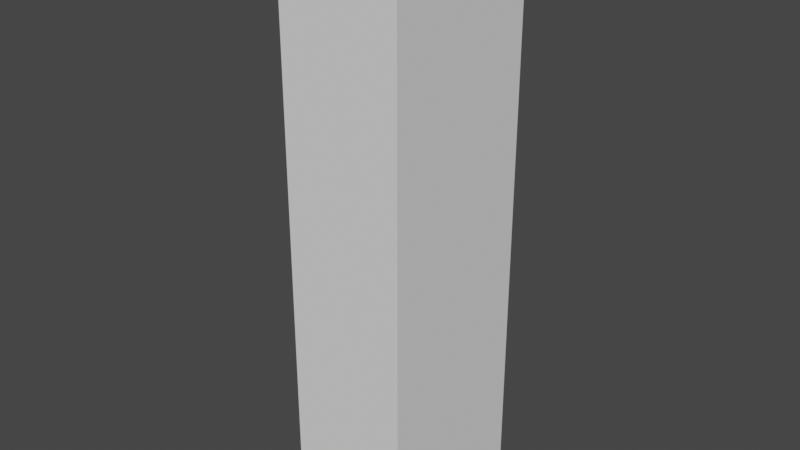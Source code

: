 # Source: ButtonPanel1.blend  (saved by Blender 3.3.6; exported with 4.5.12 LTS)
import bpy
from mathutils import Matrix  # noqa: F401  (used for matrix-valued properties, if any)

bpy.ops.wm.read_factory_settings(use_empty=True)
scene = bpy.context.scene
scene.name = 'Scene'

# ---- collections
col_collection = bpy.data.collections.new('Collection'); scene.collection.children.link(col_collection)

# ---- world
world_world = bpy.data.worlds.new('World'); scene.world = world_world
world_world.use_nodes = True; world_world.node_tree.nodes.clear()
_N = world_world.node_tree.nodes; _L = world_world.node_tree.links
n0 = _N.new('ShaderNodeOutputWorld'); n0.name = 'World Output'; n0.location = (300, 300)
n1 = _N.new('ShaderNodeBackground'); n1.name = 'Background'; n1.location = (10, 300)
n1.inputs[0].default_value = (0.05088, 0.05088, 0.05088, 1.0)
_L.new(n1.outputs[0], n0.inputs[0])
n0.is_active_output = True
world_world.color = (0.05088, 0.05088, 0.05088)
world_world.use_sun_shadow = False
world_world.sun_shadow_jitter_overblur = 0.0

# ---- meshes
me_cube_006 = bpy.data.meshes.new('Cube.006')
me_cube_006.from_pydata([(-0.5369, -0.322, -0.8636), (-0.4659, -0.251, 0.7103), (-0.3837, 0.9, 0.06945), (0.5834, -0.3135, -0.8636), (0.5124, -0.2425, 0.7103), (0.4281, 0.9, 0.06945), (-0.4237, 0.9, -0.8097), (0.4752, 0.9, -0.8097), (-0.4283, 1.014, 0.637), (-0.4283, 1.014, 0.1598), (0.4682, 1.014, 0.1598), (0.4682, 1.014, 0.637), (-0.4719, 0.8248, 0.7103), (0.5064, 0.8332, 0.7103), (-0.4283, 0.9, 0.637), (0.4682, 0.9, 0.637), (-0.5369, -0.322, 0.6822), (-0.5429, 0.8958, 0.6822), (0.5773, 0.9042, 0.6822), (0.5834, -0.3135, 0.6822), (0.5773, 0.9042, -0.8636), (-0.5429, 0.8958, -0.8636), (0.4682, 0.9, 0.1598), (-0.4283, 0.9, 0.1598), (0.4875, 1.013, -0.8097), (-0.4524, 1.013, -0.8097), (0.4281, 1.013, 0.06945), (-0.3837, 1.013, 0.06945)], [], [(0, 16, 17, 21), (15, 22, 10, 11), (20, 18, 19, 3), (3, 19, 16, 0), (21, 20, 3, 0), (13, 12, 1, 4), (14, 23, 21, 17), (7, 6, 25, 24), (22, 15, 18, 20), (9, 8, 11, 10), (22, 23, 9, 10), (14, 15, 11, 8), (23, 14, 8, 9), (18, 15, 14, 17), (1, 12, 17, 16), (12, 13, 18, 17), (13, 4, 19, 18), (4, 1, 16, 19), (6, 7, 20, 21), (5, 2, 23, 22), (2, 6, 21, 23), (7, 5, 22, 20), (27, 26, 24, 25), (5, 7, 24, 26), (2, 5, 26, 27), (6, 2, 27, 25)])
_uv = me_cube_006.uv_layers.new(name='UVMap')
_uv.uv.foreach_set('vector', [0.375, 0.0, 0.625, 0.0, 0.625, 0.25, 0.375, 0.25, 0.5598, 0.4348, 0.4402, 0.4348, 0.4402, 0.4348, 0.5598, 0.4348, 0.375, 0.5, 0.625, 0.5, 0.625, 0.75, 0.375, 0.75, 0.375, 0.75, 0.625, 0.75, 0.625, 1.0, 0.375, 1.0, 0.125, 0.5, 0.375, 0.5, 0.375, 0.75, 0.125, 0.75, 0.6372, 0.5099, 0.8628, 0.5099, 0.8628, 0.7401, 0.6372, 0.7401, 0.5598, 0.3152, 0.4402, 0.3152, 0.375, 0.25, 0.625, 0.25, 0.3806, 0.4789, 0.3806, 0.2711, 0.3806, 0.2711, 0.3806, 0.4789, 0.4402, 0.4348, 0.5598, 0.4348, 0.625, 0.5, 0.375, 0.5, 0.4402, 0.3152, 0.5598, 0.3152, 0.5598, 0.4348, 0.4402, 0.4348, 0.4402, 0.4348, 0.4402, 0.3152, 0.4402, 0.3152, 0.4402, 0.4348, 0.5598, 0.3152, 0.5598, 0.4348, 0.5598, 0.4348, 0.5598, 0.3152, 0.4402, 0.3152, 0.5598, 0.3152, 0.5598, 0.3152, 0.4402, 0.3152, 0.625, 0.5, 0.5598, 0.4348, 0.5598, 0.3152, 0.625, 0.25, 0.8628, 0.7401, 0.8628, 0.5099, 0.875, 0.5, 0.875, 0.75, 0.8628, 0.5099, 0.6372, 0.5099, 0.625, 0.5, 0.875, 0.5, 0.6372, 0.5099, 0.6372, 0.7401, 0.625, 0.75, 0.625, 0.5, 0.6372, 0.7401, 0.8628, 0.7401, 0.875, 0.75, 0.625, 0.75, 0.3806, 0.2711, 0.3806, 0.4789, 0.375, 0.5, 0.375, 0.25, 0.4347, 0.4267, 0.4347, 0.3233, 0.4402, 0.3152, 0.4402, 0.4348, 0.4347, 0.3233, 0.3806, 0.2711, 0.375, 0.25, 0.4402, 0.3152, 0.3806, 0.4789, 0.4347, 0.4267, 0.4402, 0.4348, 0.375, 0.5, 0.4347, 0.3233, 0.4347, 0.4267, 0.3806, 0.4789, 0.3806, 0.2711, 0.4347, 0.4267, 0.3806, 0.4789, 0.3806, 0.4789, 0.4347, 0.4267, 0.4347, 0.3233, 0.4347, 0.4267, 0.4347, 0.4267, 0.4347, 0.3233, 0.3806, 0.2711, 0.4347, 0.3233, 0.4347, 0.3233, 0.3806, 0.2711])
me_cube_006.update()
me_cylinder = bpy.data.meshes.new('Cylinder')
me_cylinder.from_pydata([(0.0, 1.0, -1.0), (0.0, 1.0, 1.0), (0.3827, 0.9239, -1.0), (0.3827, 0.9239, 1.0), (0.7071, 0.7071, -1.0), (0.7071, 0.7071, 1.0), (0.9239, 0.3827, -1.0), (0.9239, 0.3827, 1.0), (1.0, 0.0, -1.0), (1.0, 0.0, 1.0), (0.9239, -0.3827, -1.0), (0.9239, -0.3827, 1.0), (0.7071, -0.7071, -1.0), (0.7071, -0.7071, 1.0), (0.3827, -0.9239, -1.0), (0.3827, -0.9239, 1.0), (0.0, -1.0, -1.0), (0.0, -1.0, 1.0), (-0.3827, -0.9239, -1.0), (-0.3827, -0.9239, 1.0), (-0.7071, -0.7071, -1.0), (-0.7071, -0.7071, 1.0), (-0.9239, -0.3827, -1.0), (-0.9239, -0.3827, 1.0), (-1.0, 0.0, -1.0), (-1.0, 0.0, 1.0), (-0.9239, 0.3827, -1.0), (-0.9239, 0.3827, 1.0), (-0.7071, 0.7071, -1.0), (-0.7071, 0.7071, 1.0), (-0.3827, 0.9239, -1.0), (-0.3827, 0.9239, 1.0)], [], [(0, 1, 3, 2), (2, 3, 5, 4), (4, 5, 7, 6), (6, 7, 9, 8), (8, 9, 11, 10), (10, 11, 13, 12), (12, 13, 15, 14), (14, 15, 17, 16), (16, 17, 19, 18), (18, 19, 21, 20), (20, 21, 23, 22), (22, 23, 25, 24), (24, 25, 27, 26), (26, 27, 29, 28), (3, 1, 31, 29, 27, 25, 23, 21, 19, 17, 15, 13, 11, 9, 7, 5), (28, 29, 31, 30), (30, 31, 1, 0), (0, 2, 4, 6, 8, 10, 12, 14, 16, 18, 20, 22, 24, 26, 28, 30)])
_uv = me_cylinder.uv_layers.new(name='UVMap')
_uv.uv.foreach_set('vector', [1.0, 0.5, 1.0, 1.0, 0.9375, 1.0, 0.9375, 0.5, 0.9375, 0.5, 0.9375, 1.0, 0.875, 1.0, 0.875, 0.5, 0.875, 0.5, 0.875, 1.0, 0.8125, 1.0, 0.8125, 0.5, 0.8125, 0.5, 0.8125, 1.0, 0.75, 1.0, 0.75, 0.5, 0.75, 0.5, 0.75, 1.0, 0.6875, 1.0, 0.6875, 0.5, 0.6875, 0.5, 0.6875, 1.0, 0.625, 1.0, 0.625, 0.5, 0.625, 0.5, 0.625, 1.0, 0.5625, 1.0, 0.5625, 0.5, 0.5625, 0.5, 0.5625, 1.0, 0.5, 1.0, 0.5, 0.5, 0.5, 0.5, 0.5, 1.0, 0.4375, 1.0, 0.4375, 0.5, 0.4375, 0.5, 0.4375, 1.0, 0.375, 1.0, 0.375, 0.5, 0.375, 0.5, 0.375, 1.0, 0.3125, 1.0, 0.3125, 0.5, 0.3125, 0.5, 0.3125, 1.0, 0.25, 1.0, 0.25, 0.5, 0.25, 0.5, 0.25, 1.0, 0.1875, 1.0, 0.1875, 0.5, 0.1875, 0.5, 0.1875, 1.0, 0.125, 1.0, 0.125, 0.5, 0.3418, 0.4717, 0.25, 0.49, 0.1582, 0.4717, 0.08029, 0.4197, 0.02827, 0.3418, 0.01, 0.25, 0.02827, 0.1582, 0.08029, 0.08029, 0.1582, 0.02827, 0.25, 0.01, 0.3418, 0.02827, 0.4197, 0.08029, 0.4717, 0.1582, 0.49, 0.25, 0.4717, 0.3418, 0.4197, 0.4197, 0.125, 0.5, 0.125, 1.0, 0.0625, 1.0, 0.0625, 0.5, 0.0625, 0.5, 0.0625, 1.0, 0.0, 1.0, 0.0, 0.5, 0.75, 0.49, 0.8418, 0.4717, 0.9197, 0.4197, 0.9717, 0.3418, 0.99, 0.25, 0.9717, 0.1582, 0.9197, 0.08029, 0.8418, 0.02827, 0.75, 0.01, 0.6582, 0.02827, 0.5803, 0.08029, 0.5283, 0.1582, 0.51, 0.25, 0.5283, 0.3418, 0.5803, 0.4197, 0.6582, 0.4717])
me_cylinder.update()
me_cylinder_001 = bpy.data.meshes.new('Cylinder.001')
me_cylinder_001.from_pydata([(0.0, 1.0, -1.0), (0.0, 1.0, 1.0), (0.3827, 0.9239, -1.0), (0.3827, 0.9239, 1.0), (0.7071, 0.7071, -1.0), (0.7071, 0.7071, 1.0), (0.9239, 0.3827, -1.0), (0.9239, 0.3827, 1.0), (1.0, 0.0, -1.0), (1.0, 0.0, 1.0), (0.9239, -0.3827, -1.0), (0.9239, -0.3827, 1.0), (0.7071, -0.7071, -1.0), (0.7071, -0.7071, 1.0), (0.3827, -0.9239, -1.0), (0.3827, -0.9239, 1.0), (0.0, -1.0, -1.0), (0.0, -1.0, 1.0), (-0.3827, -0.9239, -1.0), (-0.3827, -0.9239, 1.0), (-0.7071, -0.7071, -1.0), (-0.7071, -0.7071, 1.0), (-0.9239, -0.3827, -1.0), (-0.9239, -0.3827, 1.0), (-1.0, 0.0, -1.0), (-1.0, 0.0, 1.0), (-0.9239, 0.3827, -1.0), (-0.9239, 0.3827, 1.0), (-0.7071, 0.7071, -1.0), (-0.7071, 0.7071, 1.0), (-0.3827, 0.9239, -1.0), (-0.3827, 0.9239, 1.0)], [], [(0, 1, 3, 2), (2, 3, 5, 4), (4, 5, 7, 6), (6, 7, 9, 8), (8, 9, 11, 10), (10, 11, 13, 12), (12, 13, 15, 14), (14, 15, 17, 16), (16, 17, 19, 18), (18, 19, 21, 20), (20, 21, 23, 22), (22, 23, 25, 24), (24, 25, 27, 26), (26, 27, 29, 28), (3, 1, 31, 29, 27, 25, 23, 21, 19, 17, 15, 13, 11, 9, 7, 5), (28, 29, 31, 30), (30, 31, 1, 0), (0, 2, 4, 6, 8, 10, 12, 14, 16, 18, 20, 22, 24, 26, 28, 30)])
_uv = me_cylinder_001.uv_layers.new(name='UVMap')
_uv.uv.foreach_set('vector', [1.0, 0.5, 1.0, 1.0, 0.9375, 1.0, 0.9375, 0.5, 0.9375, 0.5, 0.9375, 1.0, 0.875, 1.0, 0.875, 0.5, 0.875, 0.5, 0.875, 1.0, 0.8125, 1.0, 0.8125, 0.5, 0.8125, 0.5, 0.8125, 1.0, 0.75, 1.0, 0.75, 0.5, 0.75, 0.5, 0.75, 1.0, 0.6875, 1.0, 0.6875, 0.5, 0.6875, 0.5, 0.6875, 1.0, 0.625, 1.0, 0.625, 0.5, 0.625, 0.5, 0.625, 1.0, 0.5625, 1.0, 0.5625, 0.5, 0.5625, 0.5, 0.5625, 1.0, 0.5, 1.0, 0.5, 0.5, 0.5, 0.5, 0.5, 1.0, 0.4375, 1.0, 0.4375, 0.5, 0.4375, 0.5, 0.4375, 1.0, 0.375, 1.0, 0.375, 0.5, 0.375, 0.5, 0.375, 1.0, 0.3125, 1.0, 0.3125, 0.5, 0.3125, 0.5, 0.3125, 1.0, 0.25, 1.0, 0.25, 0.5, 0.25, 0.5, 0.25, 1.0, 0.1875, 1.0, 0.1875, 0.5, 0.1875, 0.5, 0.1875, 1.0, 0.125, 1.0, 0.125, 0.5, 0.3418, 0.4717, 0.25, 0.49, 0.1582, 0.4717, 0.08029, 0.4197, 0.02827, 0.3418, 0.01, 0.25, 0.02827, 0.1582, 0.08029, 0.08029, 0.1582, 0.02827, 0.25, 0.01, 0.3418, 0.02827, 0.4197, 0.08029, 0.4717, 0.1582, 0.49, 0.25, 0.4717, 0.3418, 0.4197, 0.4197, 0.125, 0.5, 0.125, 1.0, 0.0625, 1.0, 0.0625, 0.5, 0.0625, 0.5, 0.0625, 1.0, 0.0, 1.0, 0.0, 0.5, 0.75, 0.49, 0.8418, 0.4717, 0.9197, 0.4197, 0.9717, 0.3418, 0.99, 0.25, 0.9717, 0.1582, 0.9197, 0.08029, 0.8418, 0.02827, 0.75, 0.01, 0.6582, 0.02827, 0.5803, 0.08029, 0.5283, 0.1582, 0.51, 0.25, 0.5283, 0.3418, 0.5803, 0.4197, 0.6582, 0.4717])
me_cylinder_001.update()

# ---- objects
ob_buttonpanel = bpy.data.objects.new('ButtonPanel', me_cube_006)
ob_button = bpy.data.objects.new('Button', me_cylinder)
ob_button_001 = bpy.data.objects.new('Button.001', me_cylinder_001)

# ---- transforms, parenting, visibility, modifiers, constraints
ob_buttonpanel.location = (0.1718, 0.6378, 0.7679)
ob_buttonpanel.rotation_euler = (0.0, -0.0, 1.587)
ob_buttonpanel.scale = (0.3721, 0.24, 0.855)
ob_button.location = (0.0993, 0.6442, 1.405)
ob_button.scale = (0.1051, 0.1051, 0.03693)
ob_button_001.location = (0.0993, 0.6442, 1.381)
ob_button_001.scale = (0.1232, 0.1232, 0.01506)

# ---- collection membership
col_collection.objects.link(ob_buttonpanel)
col_collection.objects.link(ob_button)
col_collection.objects.link(ob_button_001)

# ---- scene / render settings (as saved in the file)
scene.frame_start = 1; scene.frame_end = 25; scene.frame_set(9)
scene.render.engine = 'BLENDER_EEVEE_NEXT'
scene.render.fps = 30
scene.cycles.sampling_pattern = 'TABULATED_SOBOL'
scene.cycles.use_light_tree = False
scene.view_settings.view_transform = 'Filmic'
bpy.context.view_layer.update()

# ---- added for rendering (the .blend has no active camera and no usable light): camera, sun
cam_auto = bpy.data.cameras.new('AutoCamera')
cam_auto.lens = 50.0
cam_auto.sensor_width = 36.0
cam_auto.clip_end = 1000.0
ob_auto_camera = bpy.data.objects.new('AutoCamera', cam_auto)
scene.collection.objects.link(ob_auto_camera)
ob_auto_camera.location = (1.48647, -1.03338, 1.85409)
ob_auto_camera.rotation_euler = (1.09748, -7.21219e-08, 0.694738)
scene.camera = ob_auto_camera
light_auto_sun = bpy.data.lights.new('AutoSun', 'SUN')
light_auto_sun.energy = 3.0
light_auto_sun.angle = 0.0523599
ob_auto_sun = bpy.data.objects.new('AutoSun', light_auto_sun)
scene.collection.objects.link(ob_auto_sun)
ob_auto_sun.rotation_euler = (0.872665, 0.174533, 0.523599)
bpy.context.view_layer.update()

